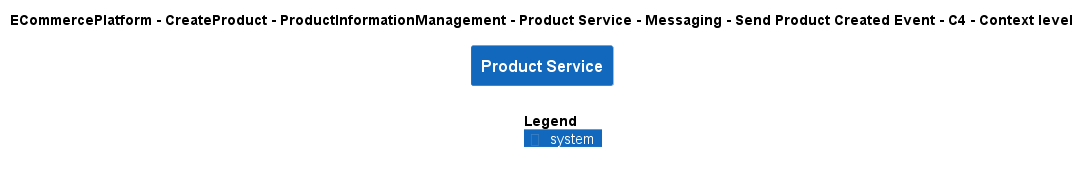

The diagram above was rendered by PlantUML. Its source (embedded in the PNG):
@startuml
!include ..\..\..\..\..\..\..\..\..\.c4s\C4_Context.puml

AddElementTag("c4interflow:lifecycle:new", $bgColor=green, $fontColor=#ffffff, $borderColor=green, $shadowing="False")
AddElementTag("c4interflow:lifecycle:changed", $bgColor=orange, $fontColor=#ffffff, $borderColor=orange, $shadowing="False")
AddElementTag("c4interflow:lifecycle:removed", $bgColor=red, $fontColor=#ffffff, $borderColor=red, $shadowing="False")

AddRelTag("c4interflow:lifecycle:new", $textColor=green, $lineColor=green)
AddRelTag("c4interflow:lifecycle:changed", $textColor=orange, $lineColor=orange)
AddRelTag("c4interflow:lifecycle:removed", $textColor=red, $lineColor=red)

SHOW_PERSON_PORTRAIT()
LAYOUT_TOP_DOWN()

skinparam linetype polyline

title ECommercePlatform - CreateProduct - ProductInformationManagement - Product Service - Messaging - Send Product Created Event - C4 - Context level

System(ECommercePlatform.CreateProduct.ProductInformationManagement.SoftwareSystems.ProductService, "Product Service", "")



SHOW_LEGEND()
@enduml